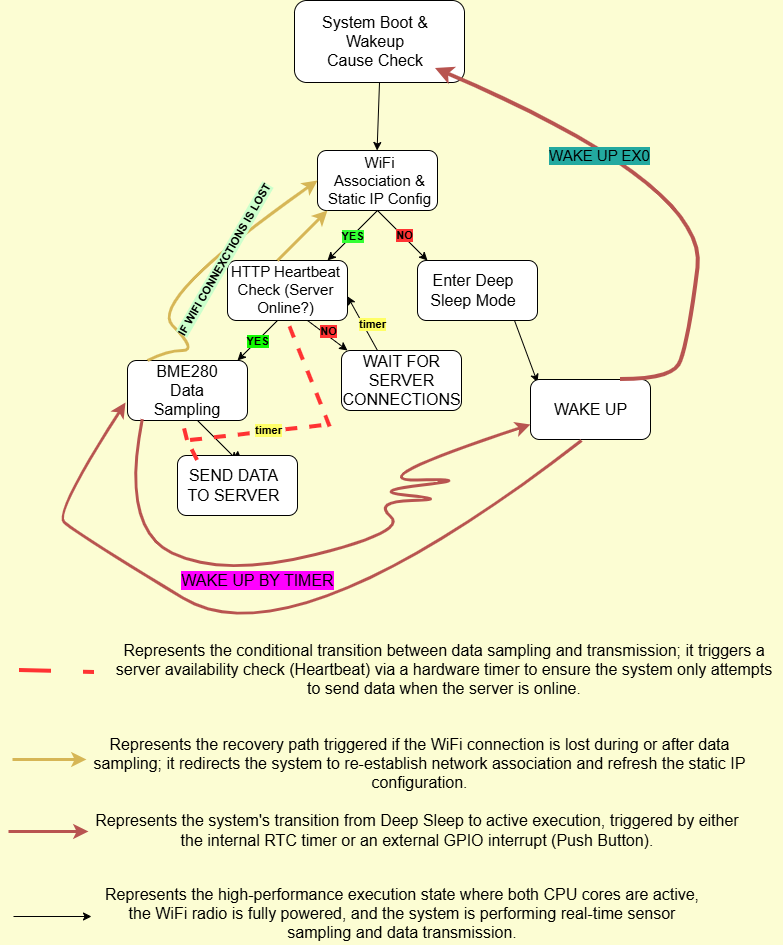

The diagram above was exported from draw.io. Its source (the exported page's mxGraphModel, read from the mxfile embedded in the PNG):
<mxGraphModel dx="1097" dy="638" grid="0" gridSize="11" guides="1" tooltips="1" connect="1" arrows="1" fold="1" page="1" pageScale="1" pageWidth="827" pageHeight="1169" background="light-dark(#fcfdd3, #121212)" math="0" shadow="0">
  <root>
    <mxCell id="0" />
    <mxCell id="1" parent="0" />
    <mxCell id="y9UjfJlWYsaugPBo8mXo-1" parent="1" style="rounded=1;whiteSpace=wrap;html=1;" value="" vertex="1">
      <mxGeometry height="82" width="170" x="307" as="geometry" />
    </mxCell>
    <mxCell id="y9UjfJlWYsaugPBo8mXo-2" parent="1" style="text;html=1;whiteSpace=wrap;strokeColor=none;fillColor=none;align=center;verticalAlign=middle;rounded=0;fontSize=16;" value="&lt;font&gt;System Boot &amp;amp; Wakeup Cause Check&lt;/font&gt;" vertex="1">
      <mxGeometry height="43" width="108" x="334" y="19.5" as="geometry" />
    </mxCell>
    <mxCell id="y9UjfJlWYsaugPBo8mXo-8" edge="1" parent="1" source="y9UjfJlWYsaugPBo8mXo-1" style="endArrow=classic;html=1;rounded=0;exitX=0.5;exitY=1;exitDx=0;exitDy=0;" value="">
      <mxGeometry height="50" relative="1" width="50" as="geometry">
        <mxPoint x="390" y="100" as="sourcePoint" />
        <mxPoint x="389.58" y="150" as="targetPoint" />
      </mxGeometry>
    </mxCell>
    <mxCell id="y9UjfJlWYsaugPBo8mXo-9" parent="1" style="rounded=1;whiteSpace=wrap;html=1;" value="" vertex="1">
      <mxGeometry height="60" width="120" x="330" y="150" as="geometry" />
    </mxCell>
    <mxCell id="y9UjfJlWYsaugPBo8mXo-10" parent="1" style="text;html=1;whiteSpace=wrap;strokeColor=none;fillColor=none;align=center;verticalAlign=middle;rounded=0;fontSize=15;" value="WiFi Association &amp;amp; Static IP Config" vertex="1">
      <mxGeometry height="38" width="107" x="338.5" y="161" as="geometry" />
    </mxCell>
    <mxCell id="y9UjfJlWYsaugPBo8mXo-12" edge="1" parent="1" style="endArrow=classic;html=1;rounded=0;" value="">
      <mxGeometry relative="1" as="geometry">
        <mxPoint x="390" y="210" as="sourcePoint" />
        <mxPoint x="440" y="260" as="targetPoint" />
      </mxGeometry>
    </mxCell>
    <mxCell id="y9UjfJlWYsaugPBo8mXo-16" connectable="0" parent="y9UjfJlWYsaugPBo8mXo-12" style="edgeLabel;html=1;align=center;verticalAlign=middle;resizable=0;points=[];labelBackgroundColor=#FF3333;fontStyle=1" value="NO" vertex="1">
      <mxGeometry relative="1" x="0.0233" y="2" as="geometry">
        <mxPoint y="1" as="offset" />
      </mxGeometry>
    </mxCell>
    <mxCell id="y9UjfJlWYsaugPBo8mXo-17" parent="1" style="rounded=1;whiteSpace=wrap;html=1;" value="" vertex="1">
      <mxGeometry height="60" width="120" x="430" y="260" as="geometry" />
    </mxCell>
    <mxCell id="y9UjfJlWYsaugPBo8mXo-18" parent="1" style="text;html=1;whiteSpace=wrap;strokeColor=none;fillColor=none;align=center;verticalAlign=middle;rounded=0;fontSize=16;" value="Enter Deep Sleep Mode" vertex="1">
      <mxGeometry height="30" width="104" x="434" y="275" as="geometry" />
    </mxCell>
    <mxCell id="y9UjfJlWYsaugPBo8mXo-38" edge="1" parent="1" style="endArrow=classic;html=1;rounded=0;" value="">
      <mxGeometry relative="1" as="geometry">
        <mxPoint x="390" y="210" as="sourcePoint" />
        <mxPoint x="340" y="260" as="targetPoint" />
      </mxGeometry>
    </mxCell>
    <mxCell id="y9UjfJlWYsaugPBo8mXo-39" connectable="0" parent="y9UjfJlWYsaugPBo8mXo-38" style="edgeLabel;resizable=0;html=1;;align=center;verticalAlign=middle;labelBackgroundColor=#33FF33;" value="&lt;b&gt;YES&lt;/b&gt;" vertex="1">
      <mxGeometry relative="1" as="geometry" />
    </mxCell>
    <mxCell id="y9UjfJlWYsaugPBo8mXo-40" parent="1" style="rounded=1;whiteSpace=wrap;html=1;" value="" vertex="1">
      <mxGeometry height="60" width="120" x="240" y="260" as="geometry" />
    </mxCell>
    <mxCell id="y9UjfJlWYsaugPBo8mXo-41" parent="1" style="text;html=1;whiteSpace=wrap;strokeColor=none;fillColor=none;align=center;verticalAlign=middle;rounded=0;fontSize=15;" value="HTTP Heartbeat Check (Server Online?)" vertex="1">
      <mxGeometry height="50" width="115" x="241" y="264" as="geometry" />
    </mxCell>
    <mxCell id="y9UjfJlWYsaugPBo8mXo-42" edge="1" parent="1" style="endArrow=classic;html=1;rounded=0;" value="">
      <mxGeometry relative="1" as="geometry">
        <Array as="points">
          <mxPoint x="360" y="350" />
        </Array>
        <mxPoint x="320" y="320.00000000000006" as="sourcePoint" />
        <mxPoint x="360" y="350" as="targetPoint" />
      </mxGeometry>
    </mxCell>
    <mxCell id="y9UjfJlWYsaugPBo8mXo-45" connectable="0" parent="y9UjfJlWYsaugPBo8mXo-42" style="edgeLabel;html=1;align=center;verticalAlign=middle;resizable=0;points=[];labelBackgroundColor=#FF3333;fontStyle=1" value="NO" vertex="1">
      <mxGeometry relative="1" x="0.764" as="geometry">
        <mxPoint x="-15" y="-16" as="offset" />
      </mxGeometry>
    </mxCell>
    <mxCell id="y9UjfJlWYsaugPBo8mXo-46" parent="1" style="rounded=1;whiteSpace=wrap;html=1;" value="" vertex="1">
      <mxGeometry height="60" width="120" x="354" y="350" as="geometry" />
    </mxCell>
    <mxCell id="y9UjfJlWYsaugPBo8mXo-47" parent="1" style="text;html=1;whiteSpace=wrap;strokeColor=none;fillColor=none;align=center;verticalAlign=middle;rounded=0;" value="&lt;div&gt;&lt;font style=&quot;font-size: 16px;&quot;&gt;WAIT FOR&lt;/font&gt;&lt;/div&gt;&lt;font style=&quot;font-size: 16px;&quot;&gt;SERVER CONNECTIONS&lt;/font&gt;" vertex="1">
      <mxGeometry height="34" width="91" x="369" y="363" as="geometry" />
    </mxCell>
    <mxCell id="y9UjfJlWYsaugPBo8mXo-49" edge="1" parent="1" style="endArrow=classic;html=1;rounded=0;" value="">
      <mxGeometry relative="1" as="geometry">
        <mxPoint x="390" y="350" as="sourcePoint" />
        <mxPoint x="360" y="295.83" as="targetPoint" />
      </mxGeometry>
    </mxCell>
    <mxCell id="y9UjfJlWYsaugPBo8mXo-50" connectable="0" parent="y9UjfJlWYsaugPBo8mXo-49" style="edgeLabel;resizable=0;html=1;;align=center;verticalAlign=middle;labelBackgroundColor=#FFFF66;fontStyle=1" value="timer" vertex="1">
      <mxGeometry relative="1" as="geometry">
        <mxPoint x="9" as="offset" />
      </mxGeometry>
    </mxCell>
    <mxCell id="y9UjfJlWYsaugPBo8mXo-51" edge="1" parent="1" style="endArrow=classic;html=1;rounded=0;" value="">
      <mxGeometry relative="1" as="geometry">
        <mxPoint x="290" y="320" as="sourcePoint" />
        <mxPoint x="250" y="360" as="targetPoint" />
      </mxGeometry>
    </mxCell>
    <mxCell id="y9UjfJlWYsaugPBo8mXo-52" connectable="0" parent="y9UjfJlWYsaugPBo8mXo-51" style="edgeLabel;resizable=0;html=1;;align=center;verticalAlign=middle;labelBackgroundColor=light-dark(#11fa00, #ededed);fontStyle=1" value="YES" vertex="1">
      <mxGeometry relative="1" as="geometry" />
    </mxCell>
    <mxCell id="y9UjfJlWYsaugPBo8mXo-53" parent="1" style="rounded=1;whiteSpace=wrap;html=1;" value="" vertex="1">
      <mxGeometry height="60" width="120" x="140" y="360" as="geometry" />
    </mxCell>
    <mxCell id="y9UjfJlWYsaugPBo8mXo-54" parent="1" style="text;html=1;whiteSpace=wrap;strokeColor=none;fillColor=none;align=center;verticalAlign=middle;rounded=0;fontSize=16;" value="BME280 Data Sampling" vertex="1">
      <mxGeometry height="45" width="96" x="152" y="367" as="geometry" />
    </mxCell>
    <mxCell id="y9UjfJlWYsaugPBo8mXo-59" edge="1" parent="1" style="endArrow=classic;html=1;rounded=0;entryX=0.5;entryY=0.083;entryDx=0;entryDy=0;entryPerimeter=0;" target="y9UjfJlWYsaugPBo8mXo-60" value="">
      <mxGeometry height="50" relative="1" width="50" as="geometry">
        <mxPoint x="210" y="420" as="sourcePoint" />
        <mxPoint x="240" y="450" as="targetPoint" />
      </mxGeometry>
    </mxCell>
    <mxCell id="y9UjfJlWYsaugPBo8mXo-61" edge="1" parent="1" source="y9UjfJlWYsaugPBo8mXo-60" style="edgeStyle=orthogonalEdgeStyle;rounded=0;orthogonalLoop=1;jettySize=auto;html=1;exitX=0.5;exitY=0;exitDx=0;exitDy=0;">
      <mxGeometry relative="1" as="geometry">
        <mxPoint x="250.33333333333348" y="450" as="targetPoint" />
      </mxGeometry>
    </mxCell>
    <mxCell id="y9UjfJlWYsaugPBo8mXo-60" parent="1" style="rounded=1;whiteSpace=wrap;html=1;" value="" vertex="1">
      <mxGeometry height="60" width="120" x="190" y="455" as="geometry" />
    </mxCell>
    <mxCell id="y9UjfJlWYsaugPBo8mXo-62" parent="1" style="text;html=1;whiteSpace=wrap;strokeColor=none;fillColor=none;align=center;verticalAlign=middle;rounded=0;fontSize=16;" value="SEND DATA TO SERVER" vertex="1">
      <mxGeometry height="30" width="103" x="195" y="470" as="geometry" />
    </mxCell>
    <mxCell id="y9UjfJlWYsaugPBo8mXo-73" edge="1" parent="1" source="y9UjfJlWYsaugPBo8mXo-60" style="endArrow=none;dashed=1;html=1;rounded=0;exitX=0.167;exitY=0.083;exitDx=0;exitDy=0;exitPerimeter=0;fillColor=#f8cecc;strokeColor=#FF3333;strokeWidth=4;" value="">
      <mxGeometry height="50" relative="1" width="50" as="geometry">
        <mxPoint x="210" y="450" as="sourcePoint" />
        <mxPoint x="200" y="440" as="targetPoint" />
      </mxGeometry>
    </mxCell>
    <mxCell id="y9UjfJlWYsaugPBo8mXo-74" edge="1" parent="1" style="endArrow=none;dashed=1;html=1;rounded=0;fillColor=#f8cecc;strokeColor=#FF3333;strokeWidth=4;" value="">
      <mxGeometry height="50" relative="1" width="50" as="geometry">
        <mxPoint x="200" y="440" as="sourcePoint" />
        <mxPoint x="195" y="420" as="targetPoint" />
      </mxGeometry>
    </mxCell>
    <mxCell id="y9UjfJlWYsaugPBo8mXo-77" edge="1" parent="1" style="endArrow=none;dashed=1;html=1;rounded=0;fillColor=#f8cecc;strokeColor=#FF3333;strokeWidth=4;" value="">
      <mxGeometry height="50" relative="1" width="50" as="geometry">
        <mxPoint x="203" y="440" as="sourcePoint" />
        <mxPoint x="337" y="425" as="targetPoint" />
      </mxGeometry>
    </mxCell>
    <mxCell id="y9UjfJlWYsaugPBo8mXo-79" connectable="0" parent="y9UjfJlWYsaugPBo8mXo-77" style="edgeLabel;html=1;align=center;verticalAlign=middle;resizable=0;points=[];labelBackgroundColor=#FFFF66;fontStyle=1" value="timer" vertex="1">
      <mxGeometry relative="1" x="0.2667" y="3" as="geometry">
        <mxPoint x="-7" y="2" as="offset" />
      </mxGeometry>
    </mxCell>
    <mxCell id="y9UjfJlWYsaugPBo8mXo-78" edge="1" parent="1" style="endArrow=none;dashed=1;html=1;rounded=0;exitX=0.106;exitY=0.025;exitDx=0;exitDy=0;exitPerimeter=0;entryX=0.5;entryY=1;entryDx=0;entryDy=0;fillColor=#f8cecc;strokeColor=#FF3333;strokeWidth=4;" target="y9UjfJlWYsaugPBo8mXo-40" value="">
      <mxGeometry height="50" relative="1" width="50" as="geometry">
        <mxPoint x="342.7199999999998" y="426.4999999999999" as="sourcePoint" />
        <mxPoint x="320" y="355" as="targetPoint" />
      </mxGeometry>
    </mxCell>
    <mxCell id="y9UjfJlWYsaugPBo8mXo-82" edge="1" parent="1" source="y9UjfJlWYsaugPBo8mXo-53" style="curved=1;endArrow=classic;html=1;rounded=0;entryX=0;entryY=0.667;entryDx=0;entryDy=0;entryPerimeter=0;exitX=0.167;exitY=0;exitDx=0;exitDy=0;exitPerimeter=0;fillColor=#fff2cc;strokeColor=#d6b656;strokeWidth=3;" value="">
      <mxGeometry height="50" relative="1" width="50" as="geometry">
        <Array as="points">
          <mxPoint x="180" y="350" />
          <mxPoint x="210" y="350" />
          <mxPoint x="160" y="300" />
        </Array>
        <mxPoint x="160" y="350" as="sourcePoint" />
        <mxPoint x="330" y="180.01999999999998" as="targetPoint" />
      </mxGeometry>
    </mxCell>
    <mxCell id="y9UjfJlWYsaugPBo8mXo-83" edge="1" parent="1" style="endArrow=classic;html=1;rounded=0;fillColor=#fff2cc;strokeColor=#d6b656;strokeWidth=3;" value="">
      <mxGeometry height="50" relative="1" width="50" as="geometry">
        <mxPoint x="290" y="260" as="sourcePoint" />
        <mxPoint x="340" y="210" as="targetPoint" />
      </mxGeometry>
    </mxCell>
    <mxCell id="-ESiWULt9f67ry_6BzKy-2" connectable="0" parent="1" style="edgeLabel;html=1;align=center;verticalAlign=middle;resizable=0;points=[];rotation=-60;labelBackgroundColor=#CCFFCC;fontStyle=1" value="IF WIFI CONNEXCTIONS IS LOST" vertex="1">
      <mxGeometry x="236" y="260" as="geometry" />
    </mxCell>
    <mxCell id="-ESiWULt9f67ry_6BzKy-3" edge="1" parent="1" style="endArrow=classic;html=1;rounded=0;" value="">
      <mxGeometry height="50" relative="1" width="50" as="geometry">
        <mxPoint x="527" y="320" as="sourcePoint" />
        <mxPoint x="550" y="382" as="targetPoint" />
      </mxGeometry>
    </mxCell>
    <mxCell id="-ESiWULt9f67ry_6BzKy-4" parent="1" style="rounded=1;whiteSpace=wrap;html=1;" value="" vertex="1">
      <mxGeometry height="60" width="120" x="543" y="379" as="geometry" />
    </mxCell>
    <mxCell id="-ESiWULt9f67ry_6BzKy-5" parent="1" style="text;html=1;whiteSpace=wrap;strokeColor=none;fillColor=none;align=center;verticalAlign=middle;rounded=0;fontSize=16;" value="WAKE UP" vertex="1">
      <mxGeometry height="30" width="103" x="552" y="394" as="geometry" />
    </mxCell>
    <mxCell id="-ESiWULt9f67ry_6BzKy-6" edge="1" parent="1" style="curved=1;endArrow=classic;html=1;rounded=0;strokeWidth=3;fillColor=#f8cecc;strokeColor=#b85450;" value="">
      <mxGeometry height="50" relative="1" width="50" as="geometry">
        <Array as="points">
          <mxPoint x="305" y="664" />
          <mxPoint x="86" y="531" />
          <mxPoint x="67" y="512" />
        </Array>
        <mxPoint x="594" y="440" as="sourcePoint" />
        <mxPoint x="138" y="402" as="targetPoint" />
      </mxGeometry>
    </mxCell>
    <mxCell id="-ESiWULt9f67ry_6BzKy-8" connectable="0" parent="-ESiWULt9f67ry_6BzKy-6" style="edgeLabel;html=1;align=center;verticalAlign=middle;resizable=0;points=[];labelBackgroundColor=#FF00FF;fontSize=16;" value="WAKE UP BY TIMER" vertex="1">
      <mxGeometry relative="1" x="-0.4093" y="-17" as="geometry">
        <mxPoint x="-132" y="12" as="offset" />
      </mxGeometry>
    </mxCell>
    <mxCell id="-ESiWULt9f67ry_6BzKy-9" edge="1" parent="1" source="y9UjfJlWYsaugPBo8mXo-53" style="curved=1;endArrow=classic;html=1;rounded=0;exitX=0.123;exitY=0.977;exitDx=0;exitDy=0;exitPerimeter=0;entryX=0;entryY=0.75;entryDx=0;entryDy=0;strokeWidth=3;fillColor=#f8cecc;strokeColor=#b85450;" target="-ESiWULt9f67ry_6BzKy-4" value="">
      <mxGeometry height="50" relative="1" width="50" as="geometry">
        <Array as="points">
          <mxPoint x="133" y="528" />
          <mxPoint x="236" y="577" />
          <mxPoint x="420" y="531" />
          <mxPoint x="386" y="501" />
          <mxPoint x="463" y="499" />
          <mxPoint x="380" y="491" />
          <mxPoint x="490" y="478" />
          <mxPoint x="370" y="481" />
        </Array>
        <mxPoint x="125" y="467" as="sourcePoint" />
        <mxPoint x="420" y="481" as="targetPoint" />
      </mxGeometry>
    </mxCell>
    <mxCell id="-ESiWULt9f67ry_6BzKy-10" edge="1" parent="1" style="curved=1;endArrow=classic;html=1;rounded=0;fillColor=#f8cecc;strokeColor=#b85450;strokeWidth=4;" value="">
      <mxGeometry height="50" relative="1" width="50" as="geometry">
        <Array as="points">
          <mxPoint x="683" y="379" />
          <mxPoint x="700" y="350" />
          <mxPoint x="721" y="185" />
        </Array>
        <mxPoint x="633" y="379" as="sourcePoint" />
        <mxPoint x="448" y="68" as="targetPoint" />
      </mxGeometry>
    </mxCell>
    <mxCell id="-ESiWULt9f67ry_6BzKy-11" connectable="0" parent="-ESiWULt9f67ry_6BzKy-10" style="edgeLabel;html=1;align=center;verticalAlign=middle;resizable=0;points=[];fontSize=15;labelBackgroundColor=light-dark(#23a9a0, #ededed);" value="WAKE UP EX0" vertex="1">
      <mxGeometry relative="1" x="0.3264" y="15" as="geometry">
        <mxPoint as="offset" />
      </mxGeometry>
    </mxCell>
    <mxCell id="-ESiWULt9f67ry_6BzKy-15" parent="1" style="text;html=1;whiteSpace=wrap;strokeColor=none;fillColor=none;align=center;verticalAlign=middle;rounded=0;fontSize=16;" value="Represents the conditional transition between data sampling and transmission; it triggers a server availability check (Heartbeat) via a hardware timer to ensure the system only attempts to send data when the server is online." vertex="1">
      <mxGeometry height="54" width="676" x="119" y="642" as="geometry" />
    </mxCell>
    <mxCell id="-ESiWULt9f67ry_6BzKy-16" edge="1" parent="1" style="endArrow=none;dashed=1;html=1;dashPattern=8 8;strokeWidth=4;rounded=0;strokeColor=#FF3333;" value="">
      <mxGeometry height="50" relative="1" width="50" as="geometry">
        <mxPoint x="32" y="670" as="sourcePoint" />
        <mxPoint x="107" y="672" as="targetPoint" />
      </mxGeometry>
    </mxCell>
    <mxCell id="-ESiWULt9f67ry_6BzKy-17" edge="1" parent="1" style="endArrow=classic;html=1;rounded=0;strokeColor=#D6B656;strokeWidth=3;" value="">
      <mxGeometry height="50" relative="1" width="50" as="geometry">
        <mxPoint x="25" y="759" as="sourcePoint" />
        <mxPoint x="99" y="759" as="targetPoint" />
      </mxGeometry>
    </mxCell>
    <mxCell id="-ESiWULt9f67ry_6BzKy-21" parent="1" style="text;html=1;whiteSpace=wrap;strokeColor=none;fillColor=none;align=center;verticalAlign=middle;rounded=0;fontSize=16;" value="Represents the recovery path triggered if the WiFi connection is lost during or after data sampling; it redirects the system to re-establish network association and refresh the static IP configuration." vertex="1">
      <mxGeometry height="61" width="677" x="94" y="732" as="geometry" />
    </mxCell>
    <mxCell id="-ESiWULt9f67ry_6BzKy-22" edge="1" parent="1" style="endArrow=classic;html=1;rounded=0;strokeWidth=3;strokeColor=#B85450;" value="">
      <mxGeometry height="50" relative="1" width="50" as="geometry">
        <Array as="points">
          <mxPoint x="59" y="831" />
        </Array>
        <mxPoint x="21" y="831" as="sourcePoint" />
        <mxPoint x="101" y="831" as="targetPoint" />
      </mxGeometry>
    </mxCell>
    <mxCell id="-ESiWULt9f67ry_6BzKy-24" parent="1" style="text;html=1;whiteSpace=wrap;strokeColor=none;fillColor=none;align=center;verticalAlign=middle;rounded=0;fontSize=16;" value="Represents the system's transition from Deep Sleep to active execution, triggered by either the internal RTC timer or an external GPIO interrupt (Push Button)." vertex="1">
      <mxGeometry height="49" width="652" x="104" y="805" as="geometry" />
    </mxCell>
    <mxCell id="-ESiWULt9f67ry_6BzKy-25" edge="1" parent="1" style="endArrow=classic;html=1;rounded=0;" value="">
      <mxGeometry height="50" relative="1" width="50" as="geometry">
        <mxPoint x="26" y="916" as="sourcePoint" />
        <mxPoint x="104" y="916" as="targetPoint" />
      </mxGeometry>
    </mxCell>
    <mxCell id="-ESiWULt9f67ry_6BzKy-26" parent="1" style="text;html=1;whiteSpace=wrap;strokeColor=none;fillColor=none;align=center;verticalAlign=middle;rounded=0;fontSize=16;" value="Represents the high-performance execution state where both CPU cores are active, the WiFi radio is fully powered, and the system is performing real-time sensor sampling and data transmission." vertex="1">
      <mxGeometry height="63" width="606" x="111.5" y="881" as="geometry" />
    </mxCell>
  </root>
</mxGraphModel>